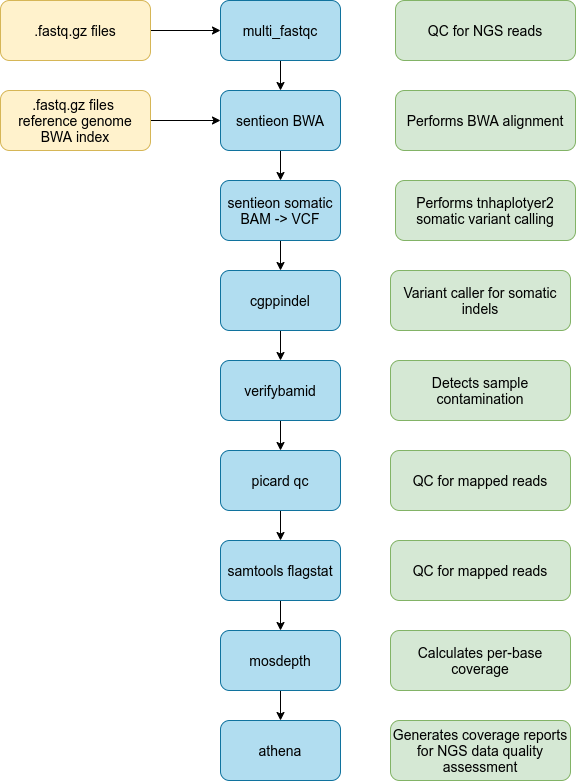

The diagram above was exported from draw.io. Its source (the exported page's mxGraphModel, read from the mxfile embedded in the PNG):
<mxGraphModel dx="885" dy="768" grid="1" gridSize="10" guides="1" tooltips="1" connect="1" arrows="1" fold="1" page="1" pageScale="1" pageWidth="1169" pageHeight="1654" math="0" shadow="0">
  <root>
    <mxCell id="0" />
    <mxCell id="1" parent="0" />
    <mxCell id="8" value="" style="edgeStyle=orthogonalEdgeStyle;rounded=0;orthogonalLoop=1;jettySize=auto;html=1;fontSize=14;" parent="1" source="2" target="3" edge="1">
      <mxGeometry relative="1" as="geometry" />
    </mxCell>
    <mxCell id="2" value="&lt;font color=&quot;#000000&quot; style=&quot;font-size: 14px;&quot;&gt;multi_fastqc&lt;/font&gt;" style="rounded=1;whiteSpace=wrap;html=1;fillColor=#b1ddf0;strokeColor=#10739e;fontSize=14;" parent="1" vertex="1">
      <mxGeometry x="320" y="40" width="120" height="60" as="geometry" />
    </mxCell>
    <mxCell id="9" value="" style="edgeStyle=orthogonalEdgeStyle;rounded=0;orthogonalLoop=1;jettySize=auto;html=1;fontSize=14;" parent="1" source="3" target="7" edge="1">
      <mxGeometry relative="1" as="geometry" />
    </mxCell>
    <mxCell id="3" value="&lt;font color=&quot;#000000&quot; style=&quot;font-size: 14px;&quot;&gt;sentieon BWA&lt;/font&gt;" style="rounded=1;whiteSpace=wrap;html=1;fillColor=#b1ddf0;strokeColor=#10739e;fontSize=14;" parent="1" vertex="1">
      <mxGeometry x="320" y="130" width="120" height="60" as="geometry" />
    </mxCell>
    <mxCell id="15" value="" style="edgeStyle=orthogonalEdgeStyle;rounded=0;orthogonalLoop=1;jettySize=auto;html=1;fontSize=14;" parent="1" source="4" target="14" edge="1">
      <mxGeometry relative="1" as="geometry" />
    </mxCell>
    <mxCell id="4" value="&lt;font color=&quot;#000000&quot; style=&quot;font-size: 14px;&quot;&gt;picard qc&lt;/font&gt;" style="rounded=1;whiteSpace=wrap;html=1;fillColor=#b1ddf0;strokeColor=#10739e;fontSize=14;" parent="1" vertex="1">
      <mxGeometry x="320" y="490" width="120" height="60" as="geometry" />
    </mxCell>
    <mxCell id="12" value="" style="edgeStyle=orthogonalEdgeStyle;rounded=0;orthogonalLoop=1;jettySize=auto;html=1;fontSize=14;" parent="1" source="5" target="4" edge="1">
      <mxGeometry relative="1" as="geometry" />
    </mxCell>
    <mxCell id="5" value="&lt;font color=&quot;#000000&quot; style=&quot;font-size: 14px;&quot;&gt;verifybamid&lt;/font&gt;" style="rounded=1;whiteSpace=wrap;html=1;fillColor=#b1ddf0;strokeColor=#10739e;fontSize=14;" parent="1" vertex="1">
      <mxGeometry x="320" y="400" width="120" height="60" as="geometry" />
    </mxCell>
    <mxCell id="11" value="" style="edgeStyle=orthogonalEdgeStyle;rounded=0;orthogonalLoop=1;jettySize=auto;html=1;fontSize=14;" parent="1" source="6" target="5" edge="1">
      <mxGeometry relative="1" as="geometry" />
    </mxCell>
    <mxCell id="6" value="&lt;font color=&quot;#000000&quot; style=&quot;font-size: 14px;&quot;&gt;cgppindel&lt;/font&gt;" style="rounded=1;whiteSpace=wrap;html=1;fillColor=#b1ddf0;strokeColor=#10739e;fontSize=14;" parent="1" vertex="1">
      <mxGeometry x="320" y="310" width="120" height="60" as="geometry" />
    </mxCell>
    <mxCell id="10" value="" style="edgeStyle=orthogonalEdgeStyle;rounded=0;orthogonalLoop=1;jettySize=auto;html=1;fontSize=14;" parent="1" source="7" target="6" edge="1">
      <mxGeometry relative="1" as="geometry" />
    </mxCell>
    <mxCell id="7" value="&lt;font color=&quot;#000000&quot; style=&quot;font-size: 14px;&quot;&gt;sentieon somatic BAM -&amp;gt; VCF&lt;/font&gt;" style="rounded=1;whiteSpace=wrap;html=1;fillColor=#b1ddf0;strokeColor=#10739e;fontSize=14;" parent="1" vertex="1">
      <mxGeometry x="320" y="220" width="120" height="60" as="geometry" />
    </mxCell>
    <mxCell id="18" value="" style="edgeStyle=orthogonalEdgeStyle;rounded=0;orthogonalLoop=1;jettySize=auto;html=1;fontSize=14;" parent="1" source="13" target="16" edge="1">
      <mxGeometry relative="1" as="geometry" />
    </mxCell>
    <mxCell id="13" value="&lt;font color=&quot;#000000&quot;&gt;mosdepth&lt;/font&gt;" style="rounded=1;whiteSpace=wrap;html=1;fillColor=#b1ddf0;strokeColor=#10739e;fontSize=14;" parent="1" vertex="1">
      <mxGeometry x="320" y="670" width="120" height="60" as="geometry" />
    </mxCell>
    <mxCell id="17" value="" style="edgeStyle=orthogonalEdgeStyle;rounded=0;orthogonalLoop=1;jettySize=auto;html=1;fontSize=14;" parent="1" source="14" target="13" edge="1">
      <mxGeometry relative="1" as="geometry" />
    </mxCell>
    <mxCell id="14" value="&lt;font color=&quot;#000000&quot; style=&quot;font-size: 14px;&quot;&gt;samtools flagstat&lt;/font&gt;" style="rounded=1;whiteSpace=wrap;html=1;fillColor=#b1ddf0;strokeColor=#10739e;fontSize=14;" parent="1" vertex="1">
      <mxGeometry x="320" y="580" width="120" height="60" as="geometry" />
    </mxCell>
    <mxCell id="16" value="&lt;font color=&quot;#000000&quot; style=&quot;font-size: 14px;&quot;&gt;athena&lt;/font&gt;" style="rounded=1;whiteSpace=wrap;html=1;fillColor=#b1ddf0;strokeColor=#10739e;fontSize=14;" parent="1" vertex="1">
      <mxGeometry x="320" y="760" width="120" height="60" as="geometry" />
    </mxCell>
    <mxCell id="19" value="&lt;font color=&quot;#000000&quot; style=&quot;font-size: 14px&quot;&gt;QC for NGS reads&lt;/font&gt;" style="rounded=1;whiteSpace=wrap;html=1;fillColor=#d5e8d4;strokeColor=#82b366;fontSize=14;" parent="1" vertex="1">
      <mxGeometry x="495" y="40" width="180" height="60" as="geometry" />
    </mxCell>
    <mxCell id="20" value="&lt;font color=&quot;#000000&quot; style=&quot;font-size: 14px&quot;&gt;Performs BWA alignment&lt;/font&gt;&lt;span style=&quot;color: rgba(0 , 0 , 0 , 0) ; font-family: monospace ; font-size: 0px&quot;&gt;%3CmxGraphModel%3E%3Croot%3E%3CmxCell%20id%3D%220%22%2F%3E%3CmxCell%20id%3D%221%22%20parent%3D%220%22%2F%3E%3CmxCell%20id%3D%222%22%20value%3D%22%26lt%3Bfont%20color%3D%26quot%3B%23000000%26quot%3B%20style%3D%26quot%3Bfont-size%3A%2014px%26quot%3B%26gt%3BQC%20for%20NGS%20reads%26lt%3B%2Ffont%26gt%3B%22%20style%3D%22rounded%3D1%3BwhiteSpace%3Dwrap%3Bhtml%3D1%3BfillColor%3D%23d5e8d4%3BstrokeColor%3D%2382b366%3BfontSize%3D14%3B%22%20vertex%3D%221%22%20parent%3D%221%22%3E%3CmxGeometry%20x%3D%22490%22%20y%3D%2240%22%20width%3D%22180%22%20height%3D%2260%22%20as%3D%22geometry%22%2F%3E%3C%2FmxCell%3E%3C%2Froot%3E%3C%2FmxGraphModel%3E&lt;/span&gt;" style="rounded=1;whiteSpace=wrap;html=1;fillColor=#d5e8d4;strokeColor=#82b366;fontSize=14;" parent="1" vertex="1">
      <mxGeometry x="495" y="130" width="180" height="60" as="geometry" />
    </mxCell>
    <mxCell id="21" value="&lt;font color=&quot;#000000&quot; style=&quot;font-size: 14px&quot;&gt;Performs tnhaplotyer2 somatic variant calling&lt;/font&gt;" style="rounded=1;whiteSpace=wrap;html=1;fillColor=#d5e8d4;strokeColor=#82b366;fontSize=14;" parent="1" vertex="1">
      <mxGeometry x="495" y="220" width="180" height="60" as="geometry" />
    </mxCell>
    <mxCell id="22" value="&lt;font color=&quot;#000000&quot; style=&quot;font-size: 14px&quot;&gt;Variant caller for somatic indels&lt;/font&gt;" style="rounded=1;whiteSpace=wrap;html=1;fillColor=#d5e8d4;strokeColor=#82b366;fontSize=14;" parent="1" vertex="1">
      <mxGeometry x="490" y="310" width="180" height="60" as="geometry" />
    </mxCell>
    <mxCell id="23" value="&lt;font color=&quot;#000000&quot; style=&quot;font-size: 14px&quot;&gt;Detects sample contamination&lt;/font&gt;" style="rounded=1;whiteSpace=wrap;html=1;fillColor=#d5e8d4;strokeColor=#82b366;fontSize=14;" parent="1" vertex="1">
      <mxGeometry x="490" y="400" width="180" height="60" as="geometry" />
    </mxCell>
    <mxCell id="24" value="&lt;font color=&quot;#000000&quot; style=&quot;font-size: 14px&quot;&gt;QC for mapped reads&lt;/font&gt;" style="rounded=1;whiteSpace=wrap;html=1;fillColor=#d5e8d4;strokeColor=#82b366;fontSize=14;" parent="1" vertex="1">
      <mxGeometry x="490" y="490" width="180" height="60" as="geometry" />
    </mxCell>
    <mxCell id="25" value="&lt;font color=&quot;#000000&quot; style=&quot;font-size: 14px&quot;&gt;QC for mapped reads&lt;/font&gt;" style="rounded=1;whiteSpace=wrap;html=1;fillColor=#d5e8d4;strokeColor=#82b366;fontSize=14;" parent="1" vertex="1">
      <mxGeometry x="490" y="580" width="180" height="60" as="geometry" />
    </mxCell>
    <mxCell id="26" value="&lt;font color=&quot;#000000&quot; style=&quot;font-size: 14px&quot;&gt;Calculates per-base coverage&lt;/font&gt;" style="rounded=1;whiteSpace=wrap;html=1;fillColor=#d5e8d4;strokeColor=#82b366;fontSize=14;" parent="1" vertex="1">
      <mxGeometry x="490" y="670" width="180" height="60" as="geometry" />
    </mxCell>
    <mxCell id="27" value="&lt;font color=&quot;#000000&quot; style=&quot;font-size: 14px&quot;&gt;Generates coverage reports for NGS data quality assessment&lt;/font&gt;" style="rounded=1;whiteSpace=wrap;html=1;fillColor=#d5e8d4;strokeColor=#82b366;fontSize=14;" parent="1" vertex="1">
      <mxGeometry x="490" y="760" width="180" height="60" as="geometry" />
    </mxCell>
    <mxCell id="31" value="" style="edgeStyle=orthogonalEdgeStyle;rounded=0;orthogonalLoop=1;jettySize=auto;html=1;fontSize=14;" parent="1" source="28" target="2" edge="1">
      <mxGeometry relative="1" as="geometry" />
    </mxCell>
    <mxCell id="28" value="&lt;font color=&quot;#000000&quot; style=&quot;font-size: 14px&quot;&gt;.fastq.gz files&lt;/font&gt;&lt;span style=&quot;color: rgba(0 , 0 , 0 , 0) ; font-family: monospace ; font-size: 0px&quot;&gt;%3CmxGraphModel%3E%3Croot%3E%3CmxCell%20id%3D%220%22%2F%3E%3CmxCell%20id%3D%221%22%20parent%3D%220%22%2F%3E%3CmxCell%20id%3D%222%22%20value%3D%22%26lt%3Bfont%20color%3D%26quot%3B%23000000%26quot%3B%20style%3D%26quot%3Bfont-size%3A%2014px%3B%26quot%3B%26gt%3Bmulti_fastqc%26lt%3B%2Ffont%26gt%3B%22%20style%3D%22rounded%3D1%3BwhiteSpace%3Dwrap%3Bhtml%3D1%3BfillColor%3D%23b1ddf0%3BstrokeColor%3D%2310739e%3BfontSize%3D14%3B%22%20vertex%3D%221%22%20parent%3D%221%22%3E%3CmxGeometry%20x%3D%22320%22%20y%3D%2240%22%20width%3D%22120%22%20height%3D%2260%22%20as%3D%22geometry%22%2F%3E%3C%2FmxCell%3E%3C%2Froot%3E%3C%2FmxGraphModel%3E&lt;/span&gt;" style="rounded=1;whiteSpace=wrap;html=1;fillColor=#fff2cc;strokeColor=#d6b656;fontSize=14;" parent="1" vertex="1">
      <mxGeometry x="100" y="40" width="150" height="60" as="geometry" />
    </mxCell>
    <mxCell id="30" value="" style="edgeStyle=orthogonalEdgeStyle;rounded=0;orthogonalLoop=1;jettySize=auto;html=1;fontSize=14;" parent="1" source="29" target="3" edge="1">
      <mxGeometry relative="1" as="geometry" />
    </mxCell>
    <mxCell id="29" value="&lt;font color=&quot;#000000&quot; style=&quot;font-size: 14px&quot;&gt;.fastq.gz files&amp;nbsp; &amp;nbsp;reference genome &lt;br&gt;BWA index&lt;/font&gt;&lt;span style=&quot;color: rgba(0 , 0 , 0 , 0) ; font-family: monospace ; font-size: 0px&quot;&gt;d%3CmxGraphModel%3E%3Croot%3E%3CmxCell%20id%3D%220%22%2F%3E%3CmxCell%20id%3D%221%22%20parent%3D%220%22%2F%3E%3CmxCell%20id%3D%222%22%20value%3D%22%26lt%3Bfont%20color%3D%26quot%3B%23000000%26quot%3B%20style%3D%26quot%3Bfont-size%3A%2014px%3B%26quot%3B%26gt%3Bmulti_fastqc%26lt%3B%2Ffont%26gt%3B%22%20style%3D%22rounded%3D1%3BwhiteSpace%3Dwrap%3Bhtml%3D1%3BfillColor%3D%23b1ddf0%3BstrokeColor%3D%2310739e%3BfontSize%3D14%3B%22%20vertex%3D%221%22%20parent%3D%221%22%3E%3CmxGeometry%20x%3D%22320%22%20y%3D%2240%22%20width%3D%22120%22%20height%3D%2260%22%20as%3D%22geometry%22%2F%3E%3C%2FmxCell%3E%3C%2Froot%3E%3C%2FmxGraphModel%3E&lt;/span&gt;" style="rounded=1;whiteSpace=wrap;html=1;fillColor=#fff2cc;strokeColor=#d6b656;fontSize=14;" parent="1" vertex="1">
      <mxGeometry x="100" y="130" width="150" height="60" as="geometry" />
    </mxCell>
  </root>
</mxGraphModel>